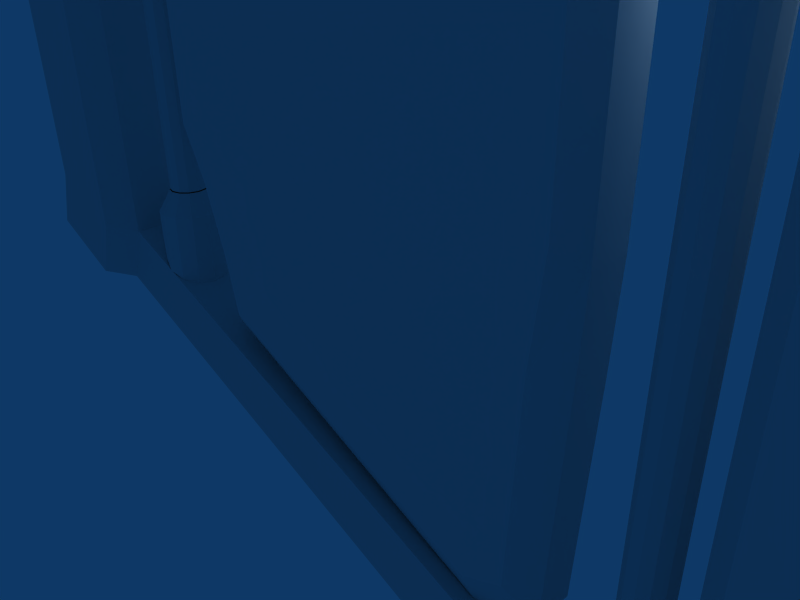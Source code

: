 # Source: obfloor3.blend  (saved by Blender 2.49.0; exported with 4.5.12 LTS)
import bpy
from mathutils import Matrix  # noqa: F401  (used for matrix-valued properties, if any)

bpy.ops.wm.read_factory_settings(use_empty=True)
scene = bpy.context.scene
scene.name = 'Scene'

# ---- collections
col_collection_1 = bpy.data.collections.new('Collection 1'); scene.collection.children.link(col_collection_1)

# ---- world
world_world = bpy.data.worlds.new('World'); scene.world = world_world
world_world.color = (0.05656, 0.2208, 0.4)
world_world.use_sun_shadow = False
world_world.sun_shadow_jitter_overblur = 0.0
world_world.cycles.sampling_method = 'MANUAL'
world_world.cycles.sample_map_resolution = 256

# ---- cameras
cam_camera = bpy.data.cameras.new('Camera')
cam_camera.passepartout_alpha = 0.2
cam_camera.clip_end = 100.0
cam_camera.lens = 35.0
cam_camera.ortho_scale = 7.314
cam_camera.show_passepartout = False
cam_camera.show_safe_areas = True
cam_camera.dof.focus_distance = 0.0
cam_camera.dof.aperture_fstop = 128.0

# ---- lights
light_spot = bpy.data.lights.new('Spot', 'POINT')
light_spot.transmission_factor = 0.0
light_spot.cutoff_distance = 30.0
light_spot.energy = 100.0
light_spot.shadow_buffer_clip_start = 1.001
light_spot.shadow_soft_size = 1.0
light_spot.shadow_maximum_resolution = 0.006
light_spot.use_absolute_resolution = True
light_spot.cycles.use_multiple_importance_sampling = False

# ---- meshes
me_cube_001 = bpy.data.meshes.new('Cube.001')
me_cube_001.from_pydata([(3.453, 0.3058, -2.531), (3.453, -0.3058, -2.531), (-2.946, -0.3058, 0.136), (-2.946, 0.3058, 0.136), (3.615, 0.3058, 0.8199), (3.615, -0.3058, 0.8199), (-3.289, -0.3058, 1.466), (-3.289, 0.3058, 1.466), (-2.802, 0.3058, -0.6693), (-2.802, -0.3058, -0.6693), (2.407, -0.3058, -2.93), (2.407, 0.3058, -2.93), (-3.669, 0.3058, 2.311), (-3.669, -0.3058, 2.311), (3.669, -0.3058, 2.311), (3.669, 0.3058, 2.311), (3.634, 0.3058, 9.629), (3.634, -0.3058, 9.629), (-3.704, -0.3058, 8.396), (-3.704, 0.3058, 8.396), (2.107, 0.3058, 13.85), (2.107, -0.3058, 13.85), (-3.132, -0.3058, 11.68), (-3.132, 0.3058, 11.68), (-3.337, 0.3058, 9.053), (-3.337, -0.3058, 9.053), (3.307, -0.3058, 10.67), (3.307, 0.3058, 10.67), (-3.386, 0.3058, 10.9), (-3.386, -0.3058, 10.9), (3.073, -0.3058, 13.39), (3.073, 0.3058, 13.39), (2.775, -0.5962, 12.91), (-2.942, -0.5962, 10.55), (3.103, -0.5962, 10.29), (-3.006, -0.5962, 8.778), (-2.69, -0.5962, 11.21), (2.125, -0.5962, 13.21), (-3.407, -0.5962, 8.137), (3.338, -0.5962, 9.369), (3.372, -0.5962, 2.57), (-3.372, -0.5962, 2.57), (2.425, -0.5962, -2.287), (-2.391, -0.5962, -0.2925), (-2.958, -0.5962, 1.741), (3.216, -0.5962, 1.119), (-2.597, -0.5962, 0.6153), (3.074, -0.5962, -1.994), (2.779, 0.5962, 12.98), (-2.991, 0.5962, 10.59), (3.125, 0.5962, 10.33), (-3.041, 0.5962, 8.807), (-2.737, 0.5962, 11.26), (2.123, 0.5962, 13.28), (-3.438, 0.5962, 8.164), (3.369, 0.5962, 9.397), (3.404, 0.5962, 2.543), (-3.404, 0.5962, 2.543), (2.423, 0.5962, -2.355), (-2.437, 0.5962, -0.342), (-2.993, 0.5962, 1.712), (3.237, 0.5962, 1.079), (-2.646, 0.5962, 0.572), (3.078, 0.5962, -2.06), (5.065, -0.2994, 14.96), (5.134, -0.0239, 14.99), (5.065, 0.2516, 14.96), (4.879, 0.4533, 14.88), (4.625, 0.5271, 14.78), (4.37, 0.4533, 14.67), (4.184, 0.2516, 14.59), (4.116, -0.0239, 14.57), (4.184, -0.2994, 14.59), (4.37, -0.5011, 14.67), (4.625, -0.5749, 14.78), (4.879, -0.5011, 14.88), (5.102, -0.2994, 13.76), (5.176, -0.0239, 13.76), (5.102, 0.2516, 13.76), (4.9, 0.4533, 13.76), (4.625, 0.5271, 13.76), (4.349, 0.4533, 13.76), (4.147, 0.2516, 13.76), (4.074, -0.0239, 13.76), (4.147, -0.2994, 13.76), (4.349, -0.5011, 13.76), (4.625, -0.5749, 13.76), (4.9, -0.5011, 13.76), (4.895, -0.1803, -2.393), (4.937, -0.0239, -2.393), (4.895, 0.1325, -2.393), (4.781, 0.2469, -2.393), (4.625, 0.2888, -2.393), (4.468, 0.2469, -2.393), (4.354, 0.1325, -2.393), (4.312, -0.0239, -2.393), (4.354, -0.1803, -2.393), (4.468, -0.2947, -2.393), (4.625, -0.3366, -2.393), (4.781, -0.2947, -2.393), (4.895, -0.1803, 13.38), (4.937, -0.0239, 13.38), (4.895, 0.1325, 13.38), (4.781, 0.2469, 13.38), (4.625, 0.2888, 13.38), (4.468, 0.2469, 13.38), (4.354, 0.1325, 13.38), (4.312, -0.0239, 13.38), (4.354, -0.1803, 13.38), (4.468, -0.2947, 13.38), (4.625, -0.3366, 13.38), (4.781, -0.2947, 13.38), (4.785, -0.3024, 13.38), (4.625, -0.3455, 13.38), (4.464, -0.3024, 13.38), (4.346, -0.1847, 13.38), (4.303, -0.0239, 13.38), (4.346, 0.1369, 13.38), (4.464, 0.2546, 13.38), (4.625, 0.2977, 13.38), (4.785, 0.2546, 13.38), (4.903, 0.1369, 13.38), (4.946, -0.0239, 13.38), (4.903, -0.1847, 13.38), (4.903, -0.1847, -2.405), (4.946, -0.0239, -2.405), (4.903, 0.1369, -2.405), (4.785, 0.2546, -2.405), (4.625, 0.2977, -2.405), (4.464, 0.2546, -2.405), (4.346, 0.1369, -2.405), (4.303, -0.0239, -2.405), (4.346, -0.1847, -2.405), (4.464, -0.3024, -2.405), (4.625, -0.3455, -2.405), (4.785, -0.3024, -2.405), (4.9, -0.5011, -2.78), (4.625, -0.5749, -2.78), (4.349, -0.5011, -2.78), (4.147, -0.2994, -2.78), (4.074, -0.0239, -2.78), (4.147, 0.2516, -2.78), (4.349, 0.4533, -2.78), (4.625, 0.5271, -2.78), (4.9, 0.4533, -2.78), (5.102, 0.2516, -2.78), (5.176, -0.0239, -2.78), (5.102, -0.2994, -2.78), (4.879, -0.5011, -3.906), (4.625, -0.5749, -3.801), (4.37, -0.5011, -3.695), (4.184, -0.2994, -3.618), (4.116, -0.0239, -3.59), (4.184, 0.2516, -3.618), (4.37, 0.4533, -3.695), (4.625, 0.5271, -3.801), (4.879, 0.4533, -3.906), (5.065, 0.2516, -3.983), (5.134, -0.0239, -4.012), (5.065, -0.2994, -3.983), (-4.122, -0.2994, -0.4306), (-4.054, -0.0239, -0.4588), (-4.122, 0.2516, -0.4306), (-4.308, 0.4533, -0.3534), (-4.563, 0.5271, -0.248), (-4.818, 0.4533, -0.1426), (-5.004, 0.2516, -0.06537), (-5.072, -0.0239, -0.03712), (-5.004, -0.2994, -0.06537), (-4.818, -0.5011, -0.1426), (-4.563, -0.5749, -0.248), (-4.308, -0.5011, -0.3534), (-4.086, -0.2994, 0.7732), (-4.012, -0.0239, 0.7732), (-4.086, 0.2516, 0.7732), (-4.287, 0.4533, 0.7732), (-4.563, 0.5271, 0.7732), (-4.838, 0.4533, 0.7732), (-5.04, 0.2516, 0.7732), (-5.114, -0.0239, 0.7732), (-5.04, -0.2994, 0.7732), (-4.838, -0.5011, 0.7732), (-4.563, -0.5749, 0.7732), (-4.287, -0.5011, 0.7732), (-4.402, -0.3024, 1.148), (-4.563, -0.3455, 1.148), (-4.724, -0.3024, 1.148), (-4.841, -0.1847, 1.148), (-4.885, -0.0239, 1.148), (-4.841, 0.1369, 1.148), (-4.724, 0.2546, 1.148), (-4.563, 0.2977, 1.148), (-4.402, 0.2546, 1.148), (-4.284, 0.1369, 1.148), (-4.241, -0.0239, 1.148), (-4.284, -0.1847, 1.148), (-4.284, -0.1847, 9.848), (-4.241, -0.0239, 9.848), (-4.284, 0.1369, 9.848), (-4.402, 0.2546, 9.848), (-4.563, 0.2977, 9.848), (-4.724, 0.2546, 9.848), (-4.841, 0.1369, 9.848), (-4.885, -0.0239, 9.848), (-4.841, -0.1847, 9.848), (-4.724, -0.3024, 9.848), (-4.563, -0.3455, 9.848), (-4.402, -0.3024, 9.848), (-4.407, -0.2947, 9.848), (-4.563, -0.3366, 9.848), (-4.719, -0.2947, 9.848), (-4.834, -0.1803, 9.848), (-4.876, -0.0239, 9.848), (-4.834, 0.1325, 9.848), (-4.719, 0.2469, 9.848), (-4.563, 0.2888, 9.848), (-4.407, 0.2469, 9.848), (-4.292, 0.1325, 9.848), (-4.25, -0.0239, 9.848), (-4.292, -0.1803, 9.848), (-4.407, -0.2947, 1.16), (-4.563, -0.3366, 1.16), (-4.719, -0.2947, 1.16), (-4.834, -0.1803, 1.16), (-4.876, -0.0239, 1.16), (-4.834, 0.1325, 1.16), (-4.719, 0.2469, 1.16), (-4.563, 0.2888, 1.16), (-4.407, 0.2469, 1.16), (-4.292, 0.1325, 1.16), (-4.25, -0.0239, 1.16), (-4.292, -0.1803, 1.16), (-4.287, -0.5011, 10.22), (-4.563, -0.5749, 10.22), (-4.838, -0.5011, 10.22), (-5.04, -0.2994, 10.22), (-5.114, -0.0239, 10.22), (-5.04, 0.2516, 10.22), (-4.838, 0.4533, 10.22), (-4.563, 0.5271, 10.22), (-4.287, 0.4533, 10.22), (-4.086, 0.2516, 10.22), (-4.012, -0.0239, 10.22), (-4.086, -0.2994, 10.22), (-4.306, -0.5011, 11.34), (-4.561, -0.5749, 11.24), (-4.815, -0.5011, 11.13), (-5.001, -0.2994, 11.05), (-5.07, -0.0239, 11.03), (-5.001, 0.2516, 11.05), (-4.815, 0.4533, 11.13), (-4.561, 0.5271, 11.24), (-4.306, 0.4533, 11.34), (-4.12, 0.2516, 11.42), (-4.052, -0.0239, 11.45), (-4.12, -0.2994, 11.42), (7.209, 0.9961, 15.84), (7.212, 0.9961, -4.84), (5.704, 0.9961, -4.216), (5.701, 0.9961, 15.22), (7.209, -1.004, 15.84), (7.212, -1.004, -4.84), (5.704, -1.004, -4.216), (5.701, -1.004, 15.22), (5.364, -0.5608, -4.075), (5.364, 0.5529, -4.075), (7.373, -0.8348, -4.907), (7.37, -0.8348, 15.91), (7.373, 0.8269, -4.907), (7.37, 0.8269, 15.91), (6.944, 0.8269, 16.94), (6.944, -0.8348, 16.94), (5.276, -1.004, 16.24), (6.784, -1.004, 16.87), (5.276, 0.9961, 16.24), (6.784, 0.9961, 16.87), (6.942, 0.8269, -5.946), (6.942, -0.8348, -5.946), (4.934, 0.5529, -5.114), (4.934, -0.5608, -5.114), (5.273, -1.004, -5.255), (6.782, -1.004, -5.88), (5.273, 0.9961, -5.255), (6.782, 0.9961, -5.88), (4.936, -0.5608, 16.1), (4.936, 0.5529, 16.1), (5.364, 0.5529, 15.07), (5.364, -0.5608, 15.07), (-4.563, 0.5271, 10.24), (-4.287, 0.4533, 10.24), (-4.567, 0.5271, 11.25), (-4.312, 0.4533, 11.36), (-7.971, 0.9961, -0.09673), (-6.463, 0.9961, -0.7216), (-7.971, -1.004, -0.09674), (-6.463, -1.004, -0.7216), (-6.123, -0.5608, -0.8624), (-6.123, 0.5529, -0.8624), (-8.131, -0.8348, -0.03031), (-8.131, 0.8269, -0.03031), (-7.995, 0.9961, 11.09), (-6.487, 0.9961, 11.71), (-7.995, -1.004, 11.09), (-6.487, -1.004, 11.71), (-6.147, -0.5608, 11.85), (-6.147, 0.5529, 11.85), (-8.156, -0.8348, 11.02), (-8.156, 0.8269, 11.02), (-7.73, 0.8269, 9.993), (-7.701, 0.8269, 1.009), (-7.73, -0.8348, 9.993), (-7.701, -0.8348, 1.009), (-5.692, 0.5529, 0.1768), (-5.719, 0.5529, 10.82), (-5.692, -0.5608, 0.1768), (-5.719, -0.5608, 10.82), (-6.061, -1.004, 10.68), (-6.032, -1.004, 0.3176), (-7.541, -1.004, 0.9424), (-7.57, -1.004, 10.06), (-6.061, 0.9961, 10.68), (-6.032, 0.9961, 0.3176), (-7.541, 0.9961, 0.9424), (-7.57, 0.9961, 10.06)], [], [(321, 323, 320), (321, 322, 323), (319, 317, 316), (319, 318, 317), (317, 315, 316), (317, 314, 315), (320, 313, 321), (321, 313, 312), (312, 315, 314), (312, 313, 315), (319, 311, 318), (319, 310, 311), (322, 308, 323), (322, 309, 308), (308, 309, 310), (310, 309, 311), (308, 300, 323), (308, 307, 300), (310, 306, 308), (308, 306, 307), (319, 306, 310), (319, 302, 306), (315, 304, 316), (316, 304, 303), (320, 305, 313), (320, 301, 305), (316, 302, 319), (316, 303, 302), (323, 301, 320), (323, 300, 301), (301, 302, 303), (301, 300, 302), (303, 304, 301), (301, 304, 305), (300, 306, 302), (300, 307, 306), (311, 298, 318), (318, 298, 294), (309, 299, 311), (311, 299, 298), (322, 299, 309), (322, 292, 299), (312, 297, 321), (321, 297, 293), (317, 296, 314), (317, 295, 296), (318, 295, 317), (318, 294, 295), (321, 292, 322), (321, 293, 292), (292, 293, 294), (294, 293, 295), (293, 296, 295), (293, 297, 296), (294, 298, 292), (292, 298, 299), (291, 288, 289), (291, 290, 288), (284, 315, 287), (284, 304, 315), (285, 304, 284), (285, 305, 304), (286, 313, 285), (285, 313, 305), (287, 313, 286), (287, 315, 313), (264, 265, 312), (264, 312, 314), (265, 278, 312), (278, 297, 312), (278, 279, 296), (278, 296, 297), (279, 264, 314), (279, 314, 296), (281, 283, 276), (281, 276, 277), (282, 280, 279), (282, 279, 278), (283, 281, 282), (281, 280, 282), (258, 257, 283), (258, 283, 282), (261, 262, 280), (261, 280, 281), (262, 264, 280), (264, 279, 280), (265, 258, 282), (265, 282, 278), (257, 268, 283), (268, 276, 283), (268, 266, 276), (266, 277, 276), (266, 261, 277), (261, 281, 277), (275, 273, 270), (273, 271, 270), (272, 274, 284), (274, 285, 284), (274, 272, 273), (274, 273, 275), (256, 259, 274), (256, 274, 275), (263, 260, 273), (263, 273, 272), (259, 286, 285), (259, 285, 274), (287, 263, 284), (263, 272, 284), (260, 267, 271), (260, 271, 273), (267, 269, 271), (269, 270, 271), (269, 256, 275), (269, 275, 270), (269, 267, 268), (267, 266, 268), (257, 256, 269), (257, 269, 268), (260, 261, 266), (260, 266, 267), (265, 264, 287), (265, 287, 286), (259, 258, 286), (258, 265, 286), (262, 263, 287), (262, 287, 264), (260, 263, 262), (260, 262, 261), (258, 259, 256), (258, 256, 257), (255, 243, 242), (255, 242, 254), (254, 242, 241), (254, 241, 253), (253, 241, 240), (253, 240, 252), (252, 240, 239), (252, 239, 251), (251, 239, 238), (251, 238, 250), (250, 238, 237), (250, 237, 249), (249, 237, 236), (249, 236, 248), (248, 236, 235), (248, 235, 247), (247, 235, 234), (247, 234, 246), (246, 234, 233), (246, 233, 245), (245, 233, 232), (245, 232, 244), (244, 232, 243), (244, 243, 255), (231, 218, 219), (231, 230, 218), (230, 217, 218), (230, 229, 217), (229, 216, 217), (229, 228, 216), (228, 215, 216), (228, 227, 215), (227, 214, 215), (227, 226, 214), (226, 213, 214), (226, 225, 213), (225, 212, 213), (225, 224, 212), (224, 211, 212), (224, 223, 211), (223, 210, 211), (223, 222, 210), (222, 209, 210), (222, 221, 209), (221, 208, 209), (221, 220, 208), (220, 219, 208), (220, 231, 219), (243, 232, 207), (243, 207, 196), (232, 233, 206), (232, 206, 207), (233, 234, 205), (233, 205, 206), (234, 235, 204), (234, 204, 205), (235, 236, 203), (235, 203, 204), (236, 237, 203), (237, 202, 203), (237, 238, 202), (238, 201, 202), (238, 239, 201), (239, 200, 201), (239, 240, 200), (240, 199, 200), (240, 241, 198), (240, 198, 199), (241, 242, 197), (241, 197, 198), (242, 243, 196), (242, 196, 197), (173, 195, 172), (173, 194, 195), (174, 194, 173), (174, 193, 194), (175, 193, 174), (175, 192, 193), (176, 191, 175), (175, 191, 192), (177, 190, 176), (176, 190, 191), (178, 189, 177), (177, 189, 190), (179, 188, 178), (178, 188, 189), (180, 188, 179), (180, 187, 188), (181, 187, 180), (181, 186, 187), (182, 186, 181), (182, 185, 186), (183, 185, 182), (183, 184, 185), (172, 184, 183), (172, 195, 184), (171, 172, 183), (171, 160, 172), (170, 183, 182), (170, 171, 183), (169, 182, 181), (169, 170, 182), (168, 181, 180), (168, 169, 181), (167, 180, 179), (167, 168, 180), (166, 179, 178), (166, 167, 179), (165, 178, 177), (165, 166, 178), (164, 177, 176), (164, 165, 177), (163, 176, 175), (163, 164, 176), (162, 175, 174), (162, 163, 175), (161, 174, 173), (161, 162, 174), (160, 173, 172), (160, 161, 173), (159, 146, 147), (159, 158, 146), (158, 145, 146), (158, 157, 145), (157, 144, 145), (157, 156, 144), (156, 143, 144), (156, 155, 143), (155, 142, 143), (155, 154, 142), (154, 141, 142), (154, 153, 141), (153, 140, 141), (153, 152, 140), (152, 139, 140), (152, 151, 139), (151, 138, 139), (151, 150, 138), (150, 137, 138), (150, 149, 137), (149, 136, 137), (149, 148, 136), (148, 147, 136), (148, 159, 147), (147, 135, 136), (147, 124, 135), (136, 134, 137), (136, 135, 134), (137, 133, 138), (137, 134, 133), (138, 132, 139), (138, 133, 132), (139, 131, 140), (139, 132, 131), (140, 131, 141), (141, 131, 130), (141, 130, 142), (142, 130, 129), (142, 129, 143), (143, 129, 128), (143, 128, 144), (144, 128, 127), (144, 126, 145), (144, 127, 126), (145, 125, 146), (145, 126, 125), (146, 124, 147), (146, 125, 124), (77, 76, 123), (77, 123, 122), (78, 77, 122), (78, 122, 121), (79, 78, 121), (79, 121, 120), (80, 79, 119), (79, 120, 119), (81, 80, 118), (80, 119, 118), (82, 81, 117), (81, 118, 117), (83, 82, 116), (82, 117, 116), (84, 83, 116), (84, 116, 115), (85, 84, 115), (85, 115, 114), (86, 85, 114), (86, 114, 113), (87, 86, 113), (87, 113, 112), (76, 87, 112), (76, 112, 123), (99, 100, 111), (99, 88, 100), (98, 111, 110), (98, 99, 111), (97, 110, 109), (97, 98, 110), (96, 109, 108), (96, 97, 109), (95, 108, 107), (95, 96, 108), (94, 107, 106), (94, 95, 107), (93, 106, 105), (93, 94, 106), (92, 105, 104), (92, 93, 105), (91, 104, 103), (91, 92, 104), (90, 103, 102), (90, 91, 103), (89, 102, 101), (89, 90, 102), (88, 101, 100), (88, 89, 101), (75, 87, 76), (75, 76, 64), (74, 86, 87), (74, 87, 75), (73, 85, 86), (73, 86, 74), (72, 84, 85), (72, 85, 73), (71, 83, 84), (71, 84, 72), (70, 82, 83), (70, 83, 71), (69, 81, 82), (69, 82, 70), (68, 80, 81), (68, 81, 69), (67, 79, 80), (67, 80, 68), (66, 78, 79), (66, 79, 67), (65, 77, 78), (65, 78, 66), (64, 76, 77), (64, 77, 65), (57, 54, 55), (57, 55, 56), (50, 51, 48), (51, 49, 48), (49, 52, 53), (49, 53, 48), (50, 55, 54), (50, 54, 51), (61, 60, 57), (61, 57, 56), (62, 63, 58), (62, 58, 59), (61, 63, 60), (63, 62, 60), (4, 0, 63), (4, 63, 61), (3, 7, 62), (7, 60, 62), (8, 3, 59), (3, 62, 59), (0, 11, 58), (0, 58, 63), (11, 8, 59), (11, 59, 58), (7, 12, 60), (12, 57, 60), (15, 4, 61), (15, 61, 56), (16, 55, 50), (16, 50, 27), (24, 51, 19), (51, 54, 19), (20, 53, 52), (20, 52, 23), (31, 48, 53), (31, 53, 20), (23, 52, 28), (52, 49, 28), (28, 49, 24), (49, 51, 24), (27, 50, 48), (27, 48, 31), (12, 19, 57), (19, 54, 57), (16, 15, 56), (16, 56, 55), (41, 40, 39), (41, 39, 38), (32, 33, 34), (33, 35, 34), (32, 37, 36), (32, 36, 33), (35, 38, 39), (35, 39, 34), (44, 45, 40), (44, 40, 41), (47, 46, 43), (47, 43, 42), (47, 45, 46), (45, 44, 46), (1, 5, 47), (5, 45, 47), (6, 2, 46), (6, 46, 44), (2, 9, 43), (2, 43, 46), (10, 1, 42), (1, 47, 42), (9, 10, 42), (9, 42, 43), (13, 6, 44), (13, 44, 41), (5, 14, 45), (14, 40, 45), (26, 34, 17), (34, 39, 17), (18, 38, 35), (18, 35, 25), (22, 36, 37), (22, 37, 21), (21, 37, 30), (37, 32, 30), (29, 33, 36), (29, 36, 22), (25, 35, 33), (25, 33, 29), (30, 32, 26), (32, 34, 26), (14, 17, 40), (17, 39, 40), (18, 13, 41), (18, 41, 38), (14, 15, 16), (14, 16, 17), (12, 13, 18), (12, 18, 19), (31, 30, 26), (31, 26, 27), (29, 28, 24), (29, 24, 25), (29, 22, 28), (22, 23, 28), (31, 20, 21), (31, 21, 30), (20, 23, 21), (23, 22, 21), (24, 19, 25), (19, 18, 25), (26, 17, 27), (17, 16, 27), (5, 4, 14), (4, 15, 14), (7, 6, 12), (6, 13, 12), (11, 10, 8), (10, 9, 8), (0, 1, 10), (0, 10, 11), (2, 3, 9), (3, 8, 9), (2, 6, 7), (2, 7, 3), (0, 4, 5), (0, 5, 1)])
_uv = me_cube_001.uv_layers.new(name='UVTex')
_uv.uv.foreach_set('vector', [0.6065, 0.09889, 0.7078, 0.7122, 0.6065, 0.7122, 0.6065, 0.09889, 0.7078, 0.09889, 0.7078, 0.7122, 0.7078, 0.7122, 0.6065, 0.09889, 0.6065, 0.7122, 0.7078, 0.7122, 0.7078, 0.09889, 0.6065, 0.09889, 0.6065, 0.09889, 0.5548, 0.7122, 0.6065, 0.7122, 0.6065, 0.09889, 0.5548, 0.09889, 0.5548, 0.7122, 0.6065, 0.7122, 0.5548, 0.7122, 0.6065, 0.09889, 0.6065, 0.09889, 0.5548, 0.7122, 0.5548, 0.09889, 0.4726, 0.09889, 0.5548, 0.7122, 0.5548, 0.09889, 0.4726, 0.09889, 0.4726, 0.7122, 0.5548, 0.7122, 0.7078, 0.7122, 0.7278, 0.09889, 0.7078, 0.09889, 0.7078, 0.7122, 0.7278, 0.7122, 0.7278, 0.09889, 0.7078, 0.09889, 0.7278, 0.7122, 0.7078, 0.7122, 0.7078, 0.09889, 0.7278, 0.09889, 0.7278, 0.7122, 0.8281, 0.7122, 0.8281, 0.09889, 0.7278, 0.7122, 0.7278, 0.7122, 0.8281, 0.09889, 0.7278, 0.09889, 0.7278, 0.7122, 0.7078, 0.7983, 0.7078, 0.7122, 0.7278, 0.7122, 0.7278, 0.7983, 0.7078, 0.7983, 0.7278, 0.7122, 0.7278, 0.7971, 0.8281, 0.7122, 0.8281, 0.7122, 0.7278, 0.7971, 0.8281, 0.7971, 0.7078, 0.7122, 0.7278, 0.7971, 0.7278, 0.7122, 0.7078, 0.7122, 0.7078, 0.7971, 0.7278, 0.7971, 0.5548, 0.7122, 0.5548, 0.7971, 0.6065, 0.7122, 0.6065, 0.7122, 0.5548, 0.7971, 0.6065, 0.7971, 0.6065, 0.7122, 0.5548, 0.7983, 0.5548, 0.7122, 0.6065, 0.7122, 0.6065, 0.7983, 0.5548, 0.7983, 0.6065, 0.7122, 0.7078, 0.7971, 0.7078, 0.7122, 0.6065, 0.7122, 0.6065, 0.7971, 0.7078, 0.7971, 0.7078, 0.7122, 0.6065, 0.7983, 0.6065, 0.7122, 0.7078, 0.7122, 0.7078, 0.7983, 0.6065, 0.7983, 0.551, 0.9184, 0.6256, 0.8271, 0.551, 0.8271, 0.551, 0.9184, 0.6256, 0.9184, 0.6256, 0.8271, 0.551, 0.8271, 0.5343, 0.8473, 0.551, 0.9184, 0.551, 0.9184, 0.5343, 0.8473, 0.5343, 0.8982, 0.6256, 0.9184, 0.6335, 0.8348, 0.6256, 0.8271, 0.6256, 0.9184, 0.6335, 0.9107, 0.6335, 0.8348, 0.7278, 0.09889, 0.7278, 0.005065, 0.7078, 0.09889, 0.7078, 0.09889, 0.7278, 0.005065, 0.7078, 0.005065, 0.8281, 0.09889, 0.8281, 0.005065, 0.7278, 0.09889, 0.7278, 0.09889, 0.8281, 0.005065, 0.7278, 0.005065, 0.7078, 0.09889, 0.7278, 0.002111, 0.7278, 0.09889, 0.7078, 0.09889, 0.7078, 0.002111, 0.7278, 0.002111, 0.5548, 0.09889, 0.5548, 0.002111, 0.6065, 0.09889, 0.6065, 0.09889, 0.5548, 0.002111, 0.6065, 0.002111, 0.6065, 0.09889, 0.5548, 0.005065, 0.5548, 0.09889, 0.6065, 0.09889, 0.6065, 0.005065, 0.5548, 0.005065, 0.7078, 0.09889, 0.6065, 0.005065, 0.6065, 0.09889, 0.7078, 0.09889, 0.7078, 0.005065, 0.6065, 0.005065, 0.6065, 0.09889, 0.7078, 0.002111, 0.7078, 0.09889, 0.6065, 0.09889, 0.6065, 0.002111, 0.7078, 0.002111, 0.6256, 0.9184, 0.551, 0.9184, 0.6256, 0.8271, 0.6256, 0.8271, 0.551, 0.9184, 0.551, 0.8271, 0.551, 0.9184, 0.5343, 0.8473, 0.551, 0.8271, 0.551, 0.9184, 0.5343, 0.8982, 0.5343, 0.8473, 0.6256, 0.8271, 0.6335, 0.8348, 0.6256, 0.9184, 0.6256, 0.9184, 0.6335, 0.8348, 0.6335, 0.9107, 0.9094, 0.8063, 0.8936, 0.7431, 0.9094, 0.7431, 0.9094, 0.8063, 0.8936, 0.8063, 0.8936, 0.7431, 0.5317, 0.9133, 0.02314, 0.9648, 0.5317, 0.9648, 0.5317, 0.9133, 0.02314, 0.9133, 0.02314, 0.9648, 0.5343, 0.8982, 0.02681, 0.8473, 0.5343, 0.8473, 0.5343, 0.8982, 0.02681, 0.8982, 0.02681, 0.8473, 0.5317, 0.9648, 0.02314, 0.9648, 0.5317, 0.9133, 0.5317, 0.9133, 0.02314, 0.9648, 0.02314, 0.9133, 0.5343, 0.8473, 0.02681, 0.8982, 0.5343, 0.8982, 0.5343, 0.8473, 0.02681, 0.8473, 0.02681, 0.8982, 0.5343, 0.8473, 0.5343, 0.8982, 0.02681, 0.8982, 0.5343, 0.8473, 0.02681, 0.8982, 0.02681, 0.8473, 0.5317, 0.9648, 0.5317, 0.9133, 0.02314, 0.9648, 0.5317, 0.9133, 0.02314, 0.9133, 0.02314, 0.9648, 0.5343, 0.8982, 0.5343, 0.8473, 0.02681, 0.8473, 0.5343, 0.8982, 0.02681, 0.8473, 0.02681, 0.8982, 0.5317, 0.9133, 0.5317, 0.9648, 0.02314, 0.9648, 0.5317, 0.9133, 0.02314, 0.9648, 0.02314, 0.9133, 0.6256, 0.8271, 0.6256, 0.9184, 0.6335, 0.9107, 0.6256, 0.8271, 0.6335, 0.9107, 0.6335, 0.8348, 0.551, 0.9184, 0.551, 0.8271, 0.5343, 0.8473, 0.551, 0.9184, 0.5343, 0.8473, 0.5343, 0.8982, 0.6256, 0.9184, 0.6256, 0.8271, 0.551, 0.9184, 0.6256, 0.8271, 0.551, 0.8271, 0.551, 0.9184, 0.6065, 0.09889, 0.7078, 0.09889, 0.7078, 0.002111, 0.6065, 0.09889, 0.7078, 0.002111, 0.6065, 0.002111, 0.7078, 0.09889, 0.6065, 0.09889, 0.6065, 0.005065, 0.7078, 0.09889, 0.6065, 0.005065, 0.7078, 0.005065, 0.6065, 0.09889, 0.5548, 0.09889, 0.6065, 0.005065, 0.5548, 0.09889, 0.5548, 0.005065, 0.6065, 0.005065, 0.5548, 0.09889, 0.6065, 0.09889, 0.6065, 0.002111, 0.5548, 0.09889, 0.6065, 0.002111, 0.5548, 0.002111, 0.7078, 0.09889, 0.7278, 0.09889, 0.7078, 0.002111, 0.7278, 0.09889, 0.7278, 0.002111, 0.7078, 0.002111, 0.8281, 0.09889, 0.7278, 0.09889, 0.8281, 0.005065, 0.7278, 0.09889, 0.7278, 0.005065, 0.8281, 0.005065, 0.7278, 0.09889, 0.7078, 0.09889, 0.7278, 0.005065, 0.7078, 0.09889, 0.7078, 0.005065, 0.7278, 0.005065, 0.6256, 0.9184, 0.6256, 0.8271, 0.6335, 0.9107, 0.6256, 0.8271, 0.6335, 0.8348, 0.6335, 0.9107, 0.551, 0.8271, 0.551, 0.9184, 0.5343, 0.8473, 0.551, 0.9184, 0.5343, 0.8982, 0.5343, 0.8473, 0.551, 0.9184, 0.551, 0.8271, 0.6256, 0.8271, 0.551, 0.9184, 0.6256, 0.8271, 0.6256, 0.9184, 0.7078, 0.7122, 0.6065, 0.7122, 0.6065, 0.7983, 0.7078, 0.7122, 0.6065, 0.7983, 0.7078, 0.7983, 0.6065, 0.7122, 0.7078, 0.7122, 0.7078, 0.7971, 0.6065, 0.7122, 0.7078, 0.7971, 0.6065, 0.7971, 0.6065, 0.7122, 0.5548, 0.7122, 0.5548, 0.7983, 0.6065, 0.7122, 0.5548, 0.7983, 0.6065, 0.7983, 0.5548, 0.7122, 0.6065, 0.7122, 0.5548, 0.7971, 0.6065, 0.7122, 0.6065, 0.7971, 0.5548, 0.7971, 0.7078, 0.7122, 0.7278, 0.7122, 0.7278, 0.7971, 0.7078, 0.7122, 0.7278, 0.7971, 0.7078, 0.7971, 0.7278, 0.7122, 0.8281, 0.7122, 0.7278, 0.7971, 0.8281, 0.7122, 0.8281, 0.7971, 0.7278, 0.7971, 0.7278, 0.7122, 0.7078, 0.7122, 0.7078, 0.7983, 0.7278, 0.7122, 0.7078, 0.7983, 0.7278, 0.7983, 0.8281, 0.7122, 0.7278, 0.7122, 0.8281, 0.09889, 0.7278, 0.7122, 0.7278, 0.09889, 0.8281, 0.09889, 0.7078, 0.09889, 0.7078, 0.7122, 0.7278, 0.7122, 0.7078, 0.09889, 0.7278, 0.7122, 0.7278, 0.09889, 0.7078, 0.7122, 0.7078, 0.09889, 0.7278, 0.09889, 0.7078, 0.7122, 0.7278, 0.09889, 0.7278, 0.7122, 0.4726, 0.09889, 0.5548, 0.09889, 0.5548, 0.7122, 0.4726, 0.09889, 0.5548, 0.7122, 0.4726, 0.7122, 0.6065, 0.7122, 0.6065, 0.09889, 0.5548, 0.7122, 0.6065, 0.09889, 0.5548, 0.09889, 0.5548, 0.7122, 0.6065, 0.09889, 0.6065, 0.7122, 0.5548, 0.7122, 0.6065, 0.09889, 0.5548, 0.7122, 0.5548, 0.09889, 0.7078, 0.7122, 0.6065, 0.7122, 0.6065, 0.09889, 0.7078, 0.7122, 0.6065, 0.09889, 0.7078, 0.09889, 0.6065, 0.09889, 0.6065, 0.7122, 0.7078, 0.7122, 0.6065, 0.09889, 0.7078, 0.7122, 0.7078, 0.09889, 0.9209, 0.8063, 0.9209, 0.7431, 0.9356, 0.7431, 0.9209, 0.8063, 0.9356, 0.7431, 0.9356, 0.8063, 0.9356, 0.8063, 0.9356, 0.7431, 0.9209, 0.7431, 0.9356, 0.8063, 0.9209, 0.7431, 0.9209, 0.8063, 0.9209, 0.8063, 0.9209, 0.7431, 0.9094, 0.7431, 0.9209, 0.8063, 0.9094, 0.7431, 0.9094, 0.8063, 0.9094, 0.8063, 0.9094, 0.7431, 0.8936, 0.7431, 0.9094, 0.8063, 0.8936, 0.7431, 0.8936, 0.8063, 0.8936, 0.8063, 0.8936, 0.7431, 0.8777, 0.7431, 0.8936, 0.8063, 0.8777, 0.7431, 0.8777, 0.8063, 0.8777, 0.8063, 0.8777, 0.7431, 0.8662, 0.7431, 0.8777, 0.8063, 0.8662, 0.7431, 0.8662, 0.8063, 0.8662, 0.8063, 0.8662, 0.7431, 0.8515, 0.7431, 0.8662, 0.8063, 0.8515, 0.7431, 0.8515, 0.8063, 0.8515, 0.8063, 0.8515, 0.7431, 0.8662, 0.7431, 0.8515, 0.8063, 0.8662, 0.7431, 0.8662, 0.8063, 0.8662, 0.8063, 0.8662, 0.7431, 0.8777, 0.7431, 0.8662, 0.8063, 0.8777, 0.7431, 0.8777, 0.8063, 0.8777, 0.8063, 0.8777, 0.7431, 0.8936, 0.7431, 0.8777, 0.8063, 0.8936, 0.7431, 0.8936, 0.8063, 0.8936, 0.8063, 0.8936, 0.7431, 0.9094, 0.7431, 0.8936, 0.8063, 0.9094, 0.7431, 0.9094, 0.8063, 0.9094, 0.8063, 0.9094, 0.7431, 0.9209, 0.7431, 0.9094, 0.8063, 0.9209, 0.7431, 0.9209, 0.8063, 0.9327, 0.01823, 0.9393, 0.701, 0.9327, 0.701, 0.9327, 0.01823, 0.9393, 0.01823, 0.9393, 0.701, 0.9393, 0.01823, 0.9327, 0.701, 0.9393, 0.701, 0.9393, 0.01823, 0.9327, 0.01823, 0.9327, 0.701, 0.9327, 0.01823, 0.9267, 0.701, 0.9327, 0.701, 0.9327, 0.01823, 0.9267, 0.01823, 0.9267, 0.701, 0.9267, 0.01823, 0.9184, 0.701, 0.9267, 0.701, 0.9267, 0.01823, 0.9184, 0.01823, 0.9184, 0.701, 0.9184, 0.01823, 0.9101, 0.701, 0.9184, 0.701, 0.9184, 0.01823, 0.9101, 0.01823, 0.9101, 0.701, 0.9101, 0.01823, 0.904, 0.701, 0.9101, 0.701, 0.9101, 0.01823, 0.904, 0.01823, 0.904, 0.701, 0.904, 0.01823, 0.8975, 0.701, 0.904, 0.701, 0.904, 0.01823, 0.8975, 0.01823, 0.8975, 0.701, 0.8975, 0.01823, 0.904, 0.701, 0.8975, 0.701, 0.8975, 0.01823, 0.904, 0.01823, 0.904, 0.701, 0.904, 0.01823, 0.9101, 0.701, 0.904, 0.701, 0.904, 0.01823, 0.9101, 0.01823, 0.9101, 0.701, 0.9101, 0.01823, 0.9184, 0.701, 0.9101, 0.701, 0.9101, 0.01823, 0.9184, 0.01823, 0.9184, 0.701, 0.9184, 0.01823, 0.9267, 0.701, 0.9184, 0.701, 0.9184, 0.01823, 0.9267, 0.01823, 0.9267, 0.701, 0.9267, 0.01823, 0.9327, 0.701, 0.9267, 0.701, 0.9267, 0.01823, 0.9327, 0.01823, 0.9327, 0.701, 0.9209, 0.7431, 0.9094, 0.7431, 0.9028, 0.7198, 0.9209, 0.7431, 0.9028, 0.7198, 0.9095, 0.7198, 0.9094, 0.7431, 0.8936, 0.7431, 0.8936, 0.7198, 0.9094, 0.7431, 0.8936, 0.7198, 0.9028, 0.7198, 0.8936, 0.7431, 0.8777, 0.7431, 0.8843, 0.7198, 0.8936, 0.7431, 0.8843, 0.7198, 0.8936, 0.7198, 0.8777, 0.7431, 0.8662, 0.7431, 0.8776, 0.7198, 0.8777, 0.7431, 0.8776, 0.7198, 0.8843, 0.7198, 0.8662, 0.7431, 0.8515, 0.7431, 0.869, 0.7198, 0.8662, 0.7431, 0.869, 0.7198, 0.8776, 0.7198, 0.8515, 0.7431, 0.8662, 0.7431, 0.869, 0.7198, 0.8662, 0.7431, 0.8776, 0.7198, 0.869, 0.7198, 0.8662, 0.7431, 0.8777, 0.7431, 0.8776, 0.7198, 0.8777, 0.7431, 0.8843, 0.7198, 0.8776, 0.7198, 0.8777, 0.7431, 0.8936, 0.7431, 0.8843, 0.7198, 0.8936, 0.7431, 0.8936, 0.7198, 0.8843, 0.7198, 0.8936, 0.7431, 0.9094, 0.7431, 0.8936, 0.7198, 0.9094, 0.7431, 0.9028, 0.7198, 0.8936, 0.7198, 0.9094, 0.7431, 0.9209, 0.7431, 0.9095, 0.7198, 0.9094, 0.7431, 0.9095, 0.7198, 0.9028, 0.7198, 0.9209, 0.7431, 0.9356, 0.7431, 0.9181, 0.7198, 0.9209, 0.7431, 0.9181, 0.7198, 0.9095, 0.7198, 0.9356, 0.7431, 0.9209, 0.7431, 0.9095, 0.7198, 0.9356, 0.7431, 0.9095, 0.7198, 0.9181, 0.7198, 0.9356, 0.7431, 0.9095, 0.7198, 0.9209, 0.7431, 0.9356, 0.7431, 0.9181, 0.7198, 0.9095, 0.7198, 0.9209, 0.7431, 0.9181, 0.7198, 0.9356, 0.7431, 0.9209, 0.7431, 0.9095, 0.7198, 0.9181, 0.7198, 0.9094, 0.7431, 0.9095, 0.7198, 0.9209, 0.7431, 0.9094, 0.7431, 0.9028, 0.7198, 0.9095, 0.7198, 0.8936, 0.7431, 0.8936, 0.7198, 0.9094, 0.7431, 0.9094, 0.7431, 0.8936, 0.7198, 0.9028, 0.7198, 0.8777, 0.7431, 0.8843, 0.7198, 0.8936, 0.7431, 0.8936, 0.7431, 0.8843, 0.7198, 0.8936, 0.7198, 0.8662, 0.7431, 0.8776, 0.7198, 0.8777, 0.7431, 0.8777, 0.7431, 0.8776, 0.7198, 0.8843, 0.7198, 0.8515, 0.7431, 0.869, 0.7198, 0.8662, 0.7431, 0.8662, 0.7431, 0.869, 0.7198, 0.8776, 0.7198, 0.8662, 0.7431, 0.869, 0.7198, 0.8515, 0.7431, 0.8662, 0.7431, 0.8776, 0.7198, 0.869, 0.7198, 0.8777, 0.7431, 0.8776, 0.7198, 0.8662, 0.7431, 0.8777, 0.7431, 0.8843, 0.7198, 0.8776, 0.7198, 0.8936, 0.7431, 0.8843, 0.7198, 0.8777, 0.7431, 0.8936, 0.7431, 0.8936, 0.7198, 0.8843, 0.7198, 0.9094, 0.7431, 0.8936, 0.7198, 0.8936, 0.7431, 0.9094, 0.7431, 0.9028, 0.7198, 0.8936, 0.7198, 0.9209, 0.7431, 0.9028, 0.7198, 0.9094, 0.7431, 0.9209, 0.7431, 0.9095, 0.7198, 0.9028, 0.7198, 0.9094, 0.8063, 0.9209, 0.7431, 0.9094, 0.7431, 0.9094, 0.8063, 0.9209, 0.8063, 0.9209, 0.7431, 0.8936, 0.8063, 0.9094, 0.7431, 0.8936, 0.7431, 0.8936, 0.8063, 0.9094, 0.8063, 0.9094, 0.7431, 0.8777, 0.8063, 0.8936, 0.7431, 0.8777, 0.7431, 0.8777, 0.8063, 0.8936, 0.8063, 0.8936, 0.7431, 0.8662, 0.8063, 0.8777, 0.7431, 0.8662, 0.7431, 0.8662, 0.8063, 0.8777, 0.8063, 0.8777, 0.7431, 0.8515, 0.8063, 0.8662, 0.7431, 0.8515, 0.7431, 0.8515, 0.8063, 0.8662, 0.8063, 0.8662, 0.7431, 0.8662, 0.8063, 0.8515, 0.7431, 0.8662, 0.7431, 0.8662, 0.8063, 0.8515, 0.8063, 0.8515, 0.7431, 0.8777, 0.8063, 0.8662, 0.7431, 0.8777, 0.7431, 0.8777, 0.8063, 0.8662, 0.8063, 0.8662, 0.7431, 0.8936, 0.8063, 0.8777, 0.7431, 0.8936, 0.7431, 0.8936, 0.8063, 0.8777, 0.8063, 0.8777, 0.7431, 0.9094, 0.8063, 0.8936, 0.7431, 0.9094, 0.7431, 0.9094, 0.8063, 0.8936, 0.8063, 0.8936, 0.7431, 0.9209, 0.8063, 0.9094, 0.7431, 0.9209, 0.7431, 0.9209, 0.8063, 0.9094, 0.8063, 0.9094, 0.7431, 0.9356, 0.8063, 0.9209, 0.7431, 0.9356, 0.7431, 0.9356, 0.8063, 0.9209, 0.8063, 0.9209, 0.7431, 0.9209, 0.8063, 0.9356, 0.7431, 0.9209, 0.7431, 0.9209, 0.8063, 0.9356, 0.8063, 0.9356, 0.7431, 0.9209, 0.8063, 0.9356, 0.7431, 0.9209, 0.7431, 0.9209, 0.8063, 0.9356, 0.8063, 0.9356, 0.7431, 0.9356, 0.8063, 0.9209, 0.7431, 0.9356, 0.7431, 0.9356, 0.8063, 0.9209, 0.8063, 0.9209, 0.7431, 0.9209, 0.8063, 0.9094, 0.7431, 0.9209, 0.7431, 0.9209, 0.8063, 0.9094, 0.8063, 0.9094, 0.7431, 0.9094, 0.8063, 0.8936, 0.7431, 0.9094, 0.7431, 0.9094, 0.8063, 0.8936, 0.8063, 0.8936, 0.7431, 0.8936, 0.8063, 0.8777, 0.7431, 0.8936, 0.7431, 0.8936, 0.8063, 0.8777, 0.8063, 0.8777, 0.7431, 0.8777, 0.8063, 0.8662, 0.7431, 0.8777, 0.7431, 0.8777, 0.8063, 0.8662, 0.8063, 0.8662, 0.7431, 0.8662, 0.8063, 0.8515, 0.7431, 0.8662, 0.7431, 0.8662, 0.8063, 0.8515, 0.8063, 0.8515, 0.7431, 0.8515, 0.8063, 0.8662, 0.7431, 0.8515, 0.7431, 0.8515, 0.8063, 0.8662, 0.8063, 0.8662, 0.7431, 0.8662, 0.8063, 0.8777, 0.7431, 0.8662, 0.7431, 0.8662, 0.8063, 0.8777, 0.8063, 0.8777, 0.7431, 0.8777, 0.8063, 0.8936, 0.7431, 0.8777, 0.7431, 0.8777, 0.8063, 0.8936, 0.8063, 0.8936, 0.7431, 0.8936, 0.8063, 0.9094, 0.7431, 0.8936, 0.7431, 0.8936, 0.8063, 0.9094, 0.8063, 0.9094, 0.7431, 0.9094, 0.8063, 0.9209, 0.7431, 0.9094, 0.7431, 0.9094, 0.8063, 0.9209, 0.8063, 0.9209, 0.7431, 0.9209, 0.7431, 0.9028, 0.7198, 0.9094, 0.7431, 0.9209, 0.7431, 0.9095, 0.7198, 0.9028, 0.7198, 0.9094, 0.7431, 0.8936, 0.7198, 0.8936, 0.7431, 0.9094, 0.7431, 0.9028, 0.7198, 0.8936, 0.7198, 0.8936, 0.7431, 0.8843, 0.7198, 0.8777, 0.7431, 0.8936, 0.7431, 0.8936, 0.7198, 0.8843, 0.7198, 0.8777, 0.7431, 0.8776, 0.7198, 0.8662, 0.7431, 0.8777, 0.7431, 0.8843, 0.7198, 0.8776, 0.7198, 0.8662, 0.7431, 0.869, 0.7198, 0.8515, 0.7431, 0.8662, 0.7431, 0.8776, 0.7198, 0.869, 0.7198, 0.8515, 0.7431, 0.869, 0.7198, 0.8662, 0.7431, 0.8662, 0.7431, 0.869, 0.7198, 0.8776, 0.7198, 0.8662, 0.7431, 0.8776, 0.7198, 0.8777, 0.7431, 0.8777, 0.7431, 0.8776, 0.7198, 0.8843, 0.7198, 0.8777, 0.7431, 0.8843, 0.7198, 0.8936, 0.7431, 0.8936, 0.7431, 0.8843, 0.7198, 0.8936, 0.7198, 0.8936, 0.7431, 0.8936, 0.7198, 0.9094, 0.7431, 0.9094, 0.7431, 0.8936, 0.7198, 0.9028, 0.7198, 0.9094, 0.7431, 0.9095, 0.7198, 0.9209, 0.7431, 0.9094, 0.7431, 0.9028, 0.7198, 0.9095, 0.7198, 0.9209, 0.7431, 0.9181, 0.7198, 0.9356, 0.7431, 0.9209, 0.7431, 0.9095, 0.7198, 0.9181, 0.7198, 0.9356, 0.7431, 0.9095, 0.7198, 0.9209, 0.7431, 0.9356, 0.7431, 0.9181, 0.7198, 0.9095, 0.7198, 0.9356, 0.7431, 0.9209, 0.7431, 0.9095, 0.7198, 0.9356, 0.7431, 0.9095, 0.7198, 0.9181, 0.7198, 0.9209, 0.7431, 0.9356, 0.7431, 0.9181, 0.7198, 0.9209, 0.7431, 0.9181, 0.7198, 0.9095, 0.7198, 0.9094, 0.7431, 0.9209, 0.7431, 0.9095, 0.7198, 0.9094, 0.7431, 0.9095, 0.7198, 0.9028, 0.7198, 0.8936, 0.7431, 0.9094, 0.7431, 0.8936, 0.7198, 0.9094, 0.7431, 0.9028, 0.7198, 0.8936, 0.7198, 0.8777, 0.7431, 0.8936, 0.7431, 0.8843, 0.7198, 0.8936, 0.7431, 0.8936, 0.7198, 0.8843, 0.7198, 0.8662, 0.7431, 0.8777, 0.7431, 0.8776, 0.7198, 0.8777, 0.7431, 0.8843, 0.7198, 0.8776, 0.7198, 0.8515, 0.7431, 0.8662, 0.7431, 0.869, 0.7198, 0.8662, 0.7431, 0.8776, 0.7198, 0.869, 0.7198, 0.8662, 0.7431, 0.8515, 0.7431, 0.869, 0.7198, 0.8662, 0.7431, 0.869, 0.7198, 0.8776, 0.7198, 0.8777, 0.7431, 0.8662, 0.7431, 0.8776, 0.7198, 0.8777, 0.7431, 0.8776, 0.7198, 0.8843, 0.7198, 0.8936, 0.7431, 0.8777, 0.7431, 0.8843, 0.7198, 0.8936, 0.7431, 0.8843, 0.7198, 0.8936, 0.7198, 0.9094, 0.7431, 0.8936, 0.7431, 0.8936, 0.7198, 0.9094, 0.7431, 0.8936, 0.7198, 0.9028, 0.7198, 0.9209, 0.7431, 0.9094, 0.7431, 0.9028, 0.7198, 0.9209, 0.7431, 0.9028, 0.7198, 0.9095, 0.7198, 0.9267, 0.01823, 0.9327, 0.701, 0.9267, 0.701, 0.9267, 0.01823, 0.9327, 0.01823, 0.9327, 0.701, 0.9184, 0.01823, 0.9267, 0.701, 0.9184, 0.701, 0.9184, 0.01823, 0.9267, 0.01823, 0.9267, 0.701, 0.9101, 0.01823, 0.9184, 0.701, 0.9101, 0.701, 0.9101, 0.01823, 0.9184, 0.01823, 0.9184, 0.701, 0.904, 0.01823, 0.9101, 0.701, 0.904, 0.701, 0.904, 0.01823, 0.9101, 0.01823, 0.9101, 0.701, 0.8975, 0.01823, 0.904, 0.701, 0.8975, 0.701, 0.8975, 0.01823, 0.904, 0.01823, 0.904, 0.701, 0.904, 0.01823, 0.8975, 0.701, 0.904, 0.701, 0.904, 0.01823, 0.8975, 0.01823, 0.8975, 0.701, 0.9101, 0.01823, 0.904, 0.701, 0.9101, 0.701, 0.9101, 0.01823, 0.904, 0.01823, 0.904, 0.701, 0.9184, 0.01823, 0.9101, 0.701, 0.9184, 0.701, 0.9184, 0.01823, 0.9101, 0.01823, 0.9101, 0.701, 0.9267, 0.01823, 0.9184, 0.701, 0.9267, 0.701, 0.9267, 0.01823, 0.9184, 0.01823, 0.9184, 0.701, 0.9327, 0.01823, 0.9267, 0.701, 0.9327, 0.701, 0.9327, 0.01823, 0.9267, 0.01823, 0.9267, 0.701, 0.9393, 0.01823, 0.9327, 0.701, 0.9393, 0.701, 0.9393, 0.01823, 0.9327, 0.01823, 0.9327, 0.701, 0.9327, 0.01823, 0.9393, 0.701, 0.9327, 0.701, 0.9327, 0.01823, 0.9393, 0.01823, 0.9393, 0.701, 0.9094, 0.8063, 0.9094, 0.7431, 0.9209, 0.7431, 0.9094, 0.8063, 0.9209, 0.7431, 0.9209, 0.8063, 0.8936, 0.8063, 0.8936, 0.7431, 0.9094, 0.7431, 0.8936, 0.8063, 0.9094, 0.7431, 0.9094, 0.8063, 0.8777, 0.8063, 0.8777, 0.7431, 0.8936, 0.7431, 0.8777, 0.8063, 0.8936, 0.7431, 0.8936, 0.8063, 0.8662, 0.8063, 0.8662, 0.7431, 0.8777, 0.7431, 0.8662, 0.8063, 0.8777, 0.7431, 0.8777, 0.8063, 0.8515, 0.8063, 0.8515, 0.7431, 0.8662, 0.7431, 0.8515, 0.8063, 0.8662, 0.7431, 0.8662, 0.8063, 0.8662, 0.8063, 0.8662, 0.7431, 0.8515, 0.7431, 0.8662, 0.8063, 0.8515, 0.7431, 0.8515, 0.8063, 0.8777, 0.8063, 0.8777, 0.7431, 0.8662, 0.7431, 0.8777, 0.8063, 0.8662, 0.7431, 0.8662, 0.8063, 0.8936, 0.8063, 0.8936, 0.7431, 0.8777, 0.7431, 0.8936, 0.8063, 0.8777, 0.7431, 0.8777, 0.8063, 0.9094, 0.8063, 0.9094, 0.7431, 0.8936, 0.7431, 0.9094, 0.8063, 0.8936, 0.7431, 0.8936, 0.8063, 0.9209, 0.8063, 0.9209, 0.7431, 0.9094, 0.7431, 0.9209, 0.8063, 0.9094, 0.7431, 0.9094, 0.8063, 0.9356, 0.8063, 0.9356, 0.7431, 0.9209, 0.7431, 0.9356, 0.8063, 0.9209, 0.7431, 0.9209, 0.8063, 0.9209, 0.8063, 0.9209, 0.7431, 0.9356, 0.7431, 0.9209, 0.8063, 0.9356, 0.7431, 0.9356, 0.8063, 0.4209, 0.2855, 0.4248, 0.5197, 0.03843, 0.5224, 0.4209, 0.2855, 0.03843, 0.5224, 0.03458, 0.2871, 0.05266, 0.5745, 0.4098, 0.5718, 0.06063, 0.7207, 0.4098, 0.5718, 0.3997, 0.722, 0.06063, 0.7207, 0.3997, 0.722, 0.3675, 0.7586, 0.09416, 0.7572, 0.3997, 0.722, 0.09416, 0.7572, 0.06063, 0.7207, 0.05266, 0.5745, 0.03843, 0.5224, 0.4248, 0.5197, 0.05266, 0.5745, 0.4248, 0.5197, 0.4098, 0.5718, 0.04925, 0.2341, 0.4064, 0.234, 0.4209, 0.2855, 0.04925, 0.2341, 0.4209, 0.2855, 0.03458, 0.2871, 0.3961, 0.08437, 0.05684, 0.08752, 0.09024, 0.05082, 0.3961, 0.08437, 0.09024, 0.05082, 0.3637, 0.048, 0.04925, 0.2341, 0.05684, 0.08752, 0.4064, 0.234, 0.05684, 0.08752, 0.3961, 0.08437, 0.4064, 0.234, 0.02547, 0.2133, 0.03393, 0.05031, 0.05684, 0.08752, 0.02547, 0.2133, 0.05684, 0.08752, 0.04925, 0.2341, 0.4189, 0.04731, 0.43, 0.213, 0.3961, 0.08437, 0.43, 0.213, 0.4064, 0.234, 0.3961, 0.08437, 0.3817, 0.008497, 0.4189, 0.04731, 0.3637, 0.048, 0.4189, 0.04731, 0.3961, 0.08437, 0.3637, 0.048, 0.03393, 0.05031, 0.07194, 0.0107, 0.09024, 0.05082, 0.03393, 0.05031, 0.09024, 0.05082, 0.05684, 0.08752, 0.07194, 0.0107, 0.3817, 0.008497, 0.3637, 0.048, 0.07194, 0.0107, 0.3637, 0.048, 0.09024, 0.05082, 0.43, 0.213, 0.4492, 0.2704, 0.4064, 0.234, 0.4492, 0.2704, 0.4209, 0.2855, 0.4064, 0.234, 0.005879, 0.2711, 0.02547, 0.2133, 0.04925, 0.2341, 0.005879, 0.2711, 0.04925, 0.2341, 0.03458, 0.2871, 0.009894, 0.5375, 0.03843, 0.5224, 0.05266, 0.5745, 0.009894, 0.5375, 0.05266, 0.5745, 0.02897, 0.5952, 0.4335, 0.5931, 0.4098, 0.5718, 0.4514, 0.536, 0.4098, 0.5718, 0.4248, 0.5197, 0.4514, 0.536, 0.07605, 0.7974, 0.09416, 0.7572, 0.3675, 0.7586, 0.07605, 0.7974, 0.3675, 0.7586, 0.3856, 0.798, 0.03786, 0.7579, 0.06063, 0.7207, 0.09416, 0.7572, 0.03786, 0.7579, 0.09416, 0.7572, 0.07605, 0.7974, 0.3856, 0.798, 0.3675, 0.7586, 0.4226, 0.7591, 0.3675, 0.7586, 0.3997, 0.722, 0.4226, 0.7591, 0.4226, 0.7591, 0.3997, 0.722, 0.4335, 0.5931, 0.3997, 0.722, 0.4098, 0.5718, 0.4335, 0.5931, 0.02897, 0.5952, 0.05266, 0.5745, 0.06063, 0.7207, 0.02897, 0.5952, 0.06063, 0.7207, 0.03786, 0.7579, 0.4492, 0.2704, 0.4514, 0.536, 0.4209, 0.2855, 0.4514, 0.536, 0.4248, 0.5197, 0.4209, 0.2855, 0.009894, 0.5375, 0.005879, 0.2711, 0.03458, 0.2871, 0.009894, 0.5375, 0.03458, 0.2871, 0.03843, 0.5224, 0.03458, 0.2871, 0.4209, 0.2855, 0.4248, 0.5197, 0.03458, 0.2871, 0.4248, 0.5197, 0.03843, 0.5224, 0.3997, 0.722, 0.06063, 0.7207, 0.4098, 0.5718, 0.06063, 0.7207, 0.05266, 0.5745, 0.4098, 0.5718, 0.3997, 0.722, 0.3675, 0.7586, 0.09416, 0.7572, 0.3997, 0.722, 0.09416, 0.7572, 0.06063, 0.7207, 0.05266, 0.5745, 0.03843, 0.5224, 0.4248, 0.5197, 0.05266, 0.5745, 0.4248, 0.5197, 0.4098, 0.5718, 0.04925, 0.2341, 0.4064, 0.234, 0.4209, 0.2855, 0.04925, 0.2341, 0.4209, 0.2855, 0.03458, 0.2871, 0.3961, 0.08437, 0.05684, 0.08752, 0.09024, 0.05082, 0.3961, 0.08437, 0.09024, 0.05082, 0.3637, 0.048, 0.3961, 0.08437, 0.4064, 0.234, 0.05684, 0.08752, 0.4064, 0.234, 0.04925, 0.2341, 0.05684, 0.08752, 0.4189, 0.04731, 0.43, 0.213, 0.3961, 0.08437, 0.43, 0.213, 0.4064, 0.234, 0.3961, 0.08437, 0.02547, 0.2133, 0.03393, 0.05031, 0.05684, 0.08752, 0.02547, 0.2133, 0.05684, 0.08752, 0.04925, 0.2341, 0.03393, 0.05031, 0.07194, 0.0107, 0.09024, 0.05082, 0.03393, 0.05031, 0.09024, 0.05082, 0.05684, 0.08752, 0.3817, 0.008497, 0.4189, 0.04731, 0.3637, 0.048, 0.4189, 0.04731, 0.3961, 0.08437, 0.3637, 0.048, 0.07194, 0.0107, 0.3817, 0.008497, 0.3637, 0.048, 0.07194, 0.0107, 0.3637, 0.048, 0.09024, 0.05082, 0.005879, 0.2711, 0.02547, 0.2133, 0.04925, 0.2341, 0.005879, 0.2711, 0.04925, 0.2341, 0.03458, 0.2871, 0.43, 0.213, 0.4492, 0.2704, 0.4064, 0.234, 0.4492, 0.2704, 0.4209, 0.2855, 0.4064, 0.234, 0.4335, 0.5931, 0.4098, 0.5718, 0.4514, 0.536, 0.4098, 0.5718, 0.4248, 0.5197, 0.4514, 0.536, 0.009894, 0.5375, 0.03843, 0.5224, 0.05266, 0.5745, 0.009894, 0.5375, 0.05266, 0.5745, 0.02897, 0.5952, 0.07605, 0.7974, 0.09416, 0.7572, 0.3675, 0.7586, 0.07605, 0.7974, 0.3675, 0.7586, 0.3856, 0.798, 0.3856, 0.798, 0.3675, 0.7586, 0.4226, 0.7591, 0.3675, 0.7586, 0.3997, 0.722, 0.4226, 0.7591, 0.03786, 0.7579, 0.06063, 0.7207, 0.09416, 0.7572, 0.03786, 0.7579, 0.09416, 0.7572, 0.07605, 0.7974, 0.02897, 0.5952, 0.05266, 0.5745, 0.06063, 0.7207, 0.02897, 0.5952, 0.06063, 0.7207, 0.03786, 0.7579, 0.4226, 0.7591, 0.3997, 0.722, 0.4335, 0.5931, 0.3997, 0.722, 0.4098, 0.5718, 0.4335, 0.5931, 0.4492, 0.2704, 0.4514, 0.536, 0.4209, 0.2855, 0.4514, 0.536, 0.4248, 0.5197, 0.4209, 0.2855, 0.009894, 0.5375, 0.005879, 0.2711, 0.03458, 0.2871, 0.009894, 0.5375, 0.03458, 0.2871, 0.03843, 0.5224, 0.9505, 0.2719, 0.9873, 0.2719, 0.9873, 0.5526, 0.9505, 0.2719, 0.9873, 0.5526, 0.9505, 0.5526, 0.9505, 0.2719, 0.9873, 0.2719, 0.9873, 0.5526, 0.9505, 0.2719, 0.9873, 0.5526, 0.9505, 0.5526, 0.9875, 0.7644, 0.9506, 0.7644, 0.9506, 0.6075, 0.9875, 0.7644, 0.9506, 0.6075, 0.9875, 0.6075, 0.9875, 0.7644, 0.9506, 0.7644, 0.9506, 0.6075, 0.9875, 0.7644, 0.9506, 0.6075, 0.9875, 0.6075, 0.9875, 0.7644, 0.9875, 0.8098, 0.9506, 0.7644, 0.9875, 0.8098, 0.9506, 0.8098, 0.9506, 0.7644, 0.9875, 0.7644, 0.9875, 0.8098, 0.9506, 0.8098, 0.9875, 0.7644, 0.9506, 0.8098, 0.9506, 0.7644, 0.9873, 0.2719, 0.9873, 0.5526, 0.9505, 0.2719, 0.9873, 0.5526, 0.9505, 0.5526, 0.9505, 0.2719, 0.9506, 0.6075, 0.9505, 0.5526, 0.9875, 0.6075, 0.9505, 0.5526, 0.9873, 0.5526, 0.9875, 0.6075, 0.9506, 0.6075, 0.9505, 0.5526, 0.9875, 0.6075, 0.9505, 0.5526, 0.9873, 0.5526, 0.9875, 0.6075, 0.9506, 0.2163, 0.9875, 0.2163, 0.9505, 0.2719, 0.9875, 0.2163, 0.9873, 0.2719, 0.9505, 0.2719, 0.9506, 0.2163, 0.9875, 0.2163, 0.9505, 0.2719, 0.9875, 0.2163, 0.9873, 0.2719, 0.9505, 0.2719, 0.9873, 0.2719, 0.9505, 0.2719, 0.9873, 0.5526, 0.9505, 0.2719, 0.9505, 0.5526, 0.9873, 0.5526, 0.9875, 0.05938, 0.9506, 0.05938, 0.9506, 0.01394, 0.9875, 0.05938, 0.9506, 0.01394, 0.9875, 0.01394, 0.9875, 0.05938, 0.9506, 0.05938, 0.9875, 0.01394, 0.9506, 0.05938, 0.9506, 0.01394, 0.9875, 0.01394, 0.9875, 0.05938, 0.9875, 0.2163, 0.9506, 0.2163, 0.9875, 0.05938, 0.9506, 0.2163, 0.9506, 0.05938, 0.9875, 0.05938, 0.9875, 0.2163, 0.9506, 0.2163, 0.9875, 0.05938, 0.9506, 0.2163, 0.9506, 0.05938])
me_cube_001.use_remesh_preserve_volume = False
me_cube_001.use_remesh_preserve_attributes = False
me_cube_001.use_mirror_vertex_groups = False
me_cube_001.update()

# ---- objects
ob_cube = bpy.data.objects.new('Cube', me_cube_001)
ob_lamp = bpy.data.objects.new('Lamp', light_spot)
ob_camera = bpy.data.objects.new('Camera', cam_camera)

# ---- transforms, parenting, visibility, modifiers, constraints
ob_cube.location = (0.1706, -0.3412, 0.0)
ob_cube.lock_rotations_4d = False
ob_cube.empty_display_type = 'ARROWS'
ob_cube.lineart.crease_threshold = 0.0
ob_lamp.location = (4.076, 1.005, 5.904)
ob_lamp.rotation_euler = (0.6503, 0.05522, 1.866)
ob_lamp.lock_rotations_4d = False
ob_lamp.empty_display_type = 'ARROWS'
ob_lamp.color = (0.0, 0.0, 0.0, 0.0)
ob_lamp.lineart.crease_threshold = 0.0
ob_camera.location = (7.481, -6.508, 5.344)
ob_camera.rotation_euler = (1.109, 0.01082, 0.8149)
ob_camera.lock_rotations_4d = False
ob_camera.empty_display_type = 'ARROWS'
ob_camera.color = (0.0, 0.0, 0.0, 0.0)
ob_camera.display_type = 'WIRE'
ob_camera.lineart.crease_threshold = 0.0

# ---- collection membership
col_collection_1.objects.link(ob_cube)
col_collection_1.objects.link(ob_lamp)
col_collection_1.objects.link(ob_camera)

# ---- scene / render settings (as saved in the file)
scene.camera = ob_camera
scene.frame_start = 1; scene.frame_end = 250; scene.frame_set(1)
scene.render.engine = 'BLENDER_EEVEE_NEXT'
scene.render.image_settings.file_format = 'JPEG'
scene.render.image_settings.color_mode = 'RGB'
scene.render.image_settings.compression = 90
scene.render.resolution_x = 800
scene.render.resolution_y = 600
scene.render.pixel_aspect_x = 100.0
scene.render.pixel_aspect_y = 100.0
scene.render.fps = 25
scene.render.dither_intensity = 0.0
scene.render.use_compositing = False
scene.render.use_sequencer = False
scene.render.bake_margin = 2
scene.render.bake_bias = 0.0
scene.render.use_stamp_time = False
scene.render.use_stamp_date = False
scene.render.use_stamp_frame = False
scene.render.use_stamp_camera = False
scene.render.use_stamp_scene = False
scene.render.use_stamp_filename = False
scene.render.use_stamp_render_time = False
scene.render.stamp_font_size = 0
scene.cycles.use_denoising = False
scene.cycles.samples = 10
scene.cycles.sampling_pattern = 'TABULATED_SOBOL'
scene.cycles.light_sampling_threshold = 0.0
scene.cycles.use_adaptive_sampling = False
scene.cycles.use_light_tree = False
scene.cycles.blur_glossy = 0.0
scene.cycles.volume_bounces = 1
scene.cycles.pixel_filter_type = 'GAUSSIAN'
scene.cycles.sample_clamp_indirect = 0.0
scene.view_settings.view_transform = 'Raw'
bpy.context.view_layer.update()
